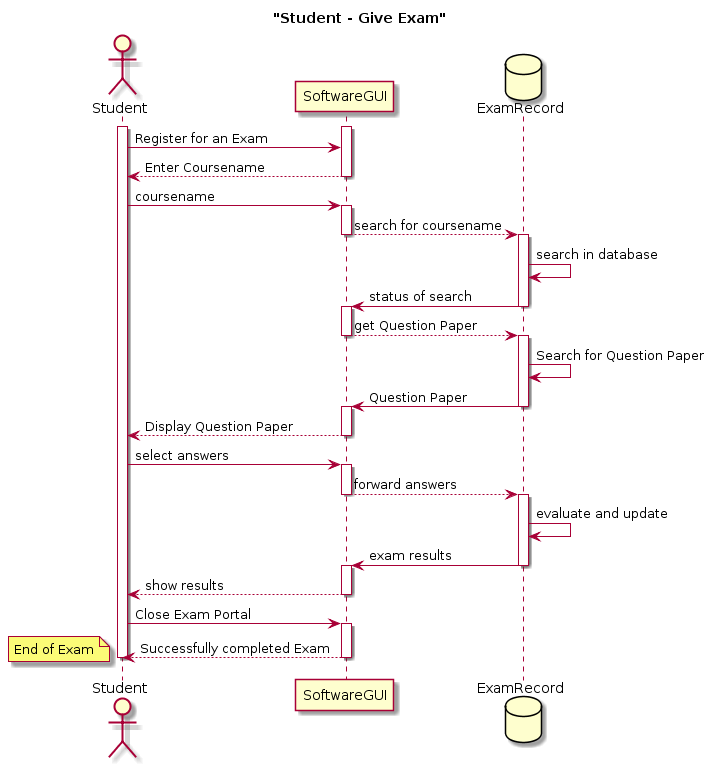

The diagram above was rendered by PlantUML. Its source (embedded in the PNG):
@startuml
title "Student - Give Exam"

actor Student 
activate Student 
participant SoftwareGUI
activate SoftwareGUI
database ExamRecord
Student  -> SoftwareGUI : Register for an Exam
SoftwareGUI --> Student  : Enter Coursename
deactivate SoftwareGUI
Student  -> SoftwareGUI : coursename
activate SoftwareGUI
SoftwareGUI --> ExamRecord  : search for coursename
deactivate SoftwareGUI
activate ExamRecord
ExamRecord -> ExamRecord : search in database
ExamRecord -> SoftwareGUI : status of search
deactivate ExamRecord
activate SoftwareGUI
SoftwareGUI --> ExamRecord  : get Question Paper
deactivate SoftwareGUI
activate ExamRecord
ExamRecord -> ExamRecord  : Search for Question Paper
ExamRecord -> SoftwareGUI  : Question Paper
deactivate ExamRecord
activate SoftwareGUI
SoftwareGUI --> Student  : Display Question Paper
deactivate SoftwareGUI
Student  -> SoftwareGUI : select answers
activate SoftwareGUI
SoftwareGUI --> ExamRecord  : forward answers
deactivate SoftwareGUI
activate ExamRecord
ExamRecord ->  ExamRecord : evaluate and update
ExamRecord -> SoftwareGUI  : exam results
deactivate ExamRecord
activate SoftwareGUI
SoftwareGUI --> Student : show results
deactivate SoftwareGUI
Student -> SoftwareGUI : Close Exam Portal
activate SoftwareGUI
SoftwareGUI --> Student  : Successfully completed Exam
note left: End of Exam
deactivate Student 
deactivate SoftwareGUI
deactivate ExamRecord
@enduml